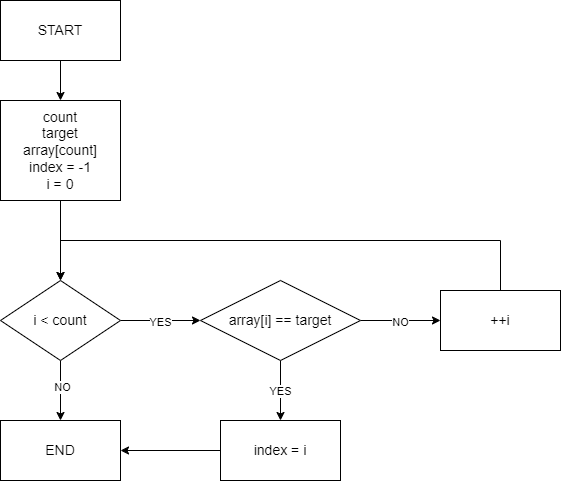

The diagram above was exported from draw.io. Its source (the exported page's mxGraphModel, read from the mxfile embedded in the PNG):
<mxGraphModel dx="1434" dy="790" grid="1" gridSize="10" guides="1" tooltips="1" connect="1" arrows="1" fold="1" page="1" pageScale="1" pageWidth="827" pageHeight="1169" math="0" shadow="0">
  <root>
    <mxCell id="0" />
    <mxCell id="1" parent="0" />
    <mxCell id="hlqqRQc1k2LhqhSh6UrQ-5" value="" style="edgeStyle=orthogonalEdgeStyle;rounded=0;orthogonalLoop=1;jettySize=auto;html=1;" edge="1" parent="1" source="hlqqRQc1k2LhqhSh6UrQ-1" target="hlqqRQc1k2LhqhSh6UrQ-4">
      <mxGeometry relative="1" as="geometry" />
    </mxCell>
    <mxCell id="hlqqRQc1k2LhqhSh6UrQ-1" value="&lt;font style=&quot;font-size: 14px;&quot;&gt;START&lt;/font&gt;" style="rounded=0;whiteSpace=wrap;html=1;" vertex="1" parent="1">
      <mxGeometry x="160" y="120" width="120" height="60" as="geometry" />
    </mxCell>
    <mxCell id="hlqqRQc1k2LhqhSh6UrQ-7" value="" style="edgeStyle=orthogonalEdgeStyle;rounded=0;orthogonalLoop=1;jettySize=auto;html=1;" edge="1" parent="1" source="hlqqRQc1k2LhqhSh6UrQ-4" target="hlqqRQc1k2LhqhSh6UrQ-6">
      <mxGeometry relative="1" as="geometry" />
    </mxCell>
    <mxCell id="hlqqRQc1k2LhqhSh6UrQ-4" value="&lt;font style=&quot;font-size: 14px;&quot;&gt;count&lt;br&gt;target&lt;br&gt;array[count]&lt;br&gt;index = -1&lt;br&gt;i = 0&lt;/font&gt;" style="rounded=0;whiteSpace=wrap;html=1;" vertex="1" parent="1">
      <mxGeometry x="160" y="220" width="120" height="100" as="geometry" />
    </mxCell>
    <mxCell id="hlqqRQc1k2LhqhSh6UrQ-9" value="" style="edgeStyle=orthogonalEdgeStyle;rounded=0;orthogonalLoop=1;jettySize=auto;html=1;" edge="1" parent="1" source="hlqqRQc1k2LhqhSh6UrQ-6" target="hlqqRQc1k2LhqhSh6UrQ-8">
      <mxGeometry relative="1" as="geometry" />
    </mxCell>
    <mxCell id="hlqqRQc1k2LhqhSh6UrQ-10" value="YES" style="edgeLabel;html=1;align=center;verticalAlign=middle;resizable=0;points=[];" vertex="1" connectable="0" parent="hlqqRQc1k2LhqhSh6UrQ-9">
      <mxGeometry x="-0.025" y="-1" relative="1" as="geometry">
        <mxPoint as="offset" />
      </mxGeometry>
    </mxCell>
    <mxCell id="hlqqRQc1k2LhqhSh6UrQ-20" value="" style="edgeStyle=orthogonalEdgeStyle;rounded=0;orthogonalLoop=1;jettySize=auto;html=1;" edge="1" parent="1" source="hlqqRQc1k2LhqhSh6UrQ-6" target="hlqqRQc1k2LhqhSh6UrQ-18">
      <mxGeometry relative="1" as="geometry" />
    </mxCell>
    <mxCell id="hlqqRQc1k2LhqhSh6UrQ-21" value="NO" style="edgeLabel;html=1;align=center;verticalAlign=middle;resizable=0;points=[];" vertex="1" connectable="0" parent="hlqqRQc1k2LhqhSh6UrQ-20">
      <mxGeometry x="-0.1333" y="1" relative="1" as="geometry">
        <mxPoint as="offset" />
      </mxGeometry>
    </mxCell>
    <mxCell id="hlqqRQc1k2LhqhSh6UrQ-6" value="&lt;font style=&quot;font-size: 14px;&quot;&gt;i &amp;lt; count&lt;/font&gt;" style="rhombus;whiteSpace=wrap;html=1;" vertex="1" parent="1">
      <mxGeometry x="160" y="400" width="120" height="80" as="geometry" />
    </mxCell>
    <mxCell id="hlqqRQc1k2LhqhSh6UrQ-12" value="" style="edgeStyle=orthogonalEdgeStyle;rounded=0;orthogonalLoop=1;jettySize=auto;html=1;" edge="1" parent="1" source="hlqqRQc1k2LhqhSh6UrQ-8" target="hlqqRQc1k2LhqhSh6UrQ-11">
      <mxGeometry relative="1" as="geometry" />
    </mxCell>
    <mxCell id="hlqqRQc1k2LhqhSh6UrQ-13" value="NO" style="edgeLabel;html=1;align=center;verticalAlign=middle;resizable=0;points=[];" vertex="1" connectable="0" parent="hlqqRQc1k2LhqhSh6UrQ-12">
      <mxGeometry x="-0.025" y="-1" relative="1" as="geometry">
        <mxPoint as="offset" />
      </mxGeometry>
    </mxCell>
    <mxCell id="hlqqRQc1k2LhqhSh6UrQ-16" value="" style="edgeStyle=orthogonalEdgeStyle;rounded=0;orthogonalLoop=1;jettySize=auto;html=1;" edge="1" parent="1" source="hlqqRQc1k2LhqhSh6UrQ-8" target="hlqqRQc1k2LhqhSh6UrQ-15">
      <mxGeometry relative="1" as="geometry" />
    </mxCell>
    <mxCell id="hlqqRQc1k2LhqhSh6UrQ-17" value="YES" style="edgeLabel;html=1;align=center;verticalAlign=middle;resizable=0;points=[];" vertex="1" connectable="0" parent="hlqqRQc1k2LhqhSh6UrQ-16">
      <mxGeometry y="-1" relative="1" as="geometry">
        <mxPoint as="offset" />
      </mxGeometry>
    </mxCell>
    <mxCell id="hlqqRQc1k2LhqhSh6UrQ-8" value="&lt;font style=&quot;font-size: 14px;&quot;&gt;array[i] == target&lt;/font&gt;" style="rhombus;whiteSpace=wrap;html=1;" vertex="1" parent="1">
      <mxGeometry x="360" y="400" width="160" height="80" as="geometry" />
    </mxCell>
    <mxCell id="hlqqRQc1k2LhqhSh6UrQ-14" style="edgeStyle=orthogonalEdgeStyle;rounded=0;orthogonalLoop=1;jettySize=auto;html=1;exitX=0.5;exitY=0;exitDx=0;exitDy=0;entryX=0.5;entryY=0;entryDx=0;entryDy=0;" edge="1" parent="1" source="hlqqRQc1k2LhqhSh6UrQ-11" target="hlqqRQc1k2LhqhSh6UrQ-6">
      <mxGeometry relative="1" as="geometry">
        <Array as="points">
          <mxPoint x="660" y="360" />
          <mxPoint x="220" y="360" />
        </Array>
      </mxGeometry>
    </mxCell>
    <mxCell id="hlqqRQc1k2LhqhSh6UrQ-11" value="&lt;font style=&quot;font-size: 14px;&quot;&gt;++i&lt;/font&gt;" style="rounded=0;whiteSpace=wrap;html=1;" vertex="1" parent="1">
      <mxGeometry x="600" y="410" width="120" height="60" as="geometry" />
    </mxCell>
    <mxCell id="hlqqRQc1k2LhqhSh6UrQ-19" value="" style="edgeStyle=orthogonalEdgeStyle;rounded=0;orthogonalLoop=1;jettySize=auto;html=1;" edge="1" parent="1" source="hlqqRQc1k2LhqhSh6UrQ-15" target="hlqqRQc1k2LhqhSh6UrQ-18">
      <mxGeometry relative="1" as="geometry" />
    </mxCell>
    <mxCell id="hlqqRQc1k2LhqhSh6UrQ-15" value="&lt;font style=&quot;font-size: 14px;&quot;&gt;index = i&lt;/font&gt;" style="rounded=0;whiteSpace=wrap;html=1;" vertex="1" parent="1">
      <mxGeometry x="380" y="540" width="120" height="60" as="geometry" />
    </mxCell>
    <mxCell id="hlqqRQc1k2LhqhSh6UrQ-18" value="&lt;font style=&quot;font-size: 14px;&quot;&gt;END&lt;/font&gt;" style="rounded=0;whiteSpace=wrap;html=1;" vertex="1" parent="1">
      <mxGeometry x="160" y="540" width="120" height="60" as="geometry" />
    </mxCell>
  </root>
</mxGraphModel>